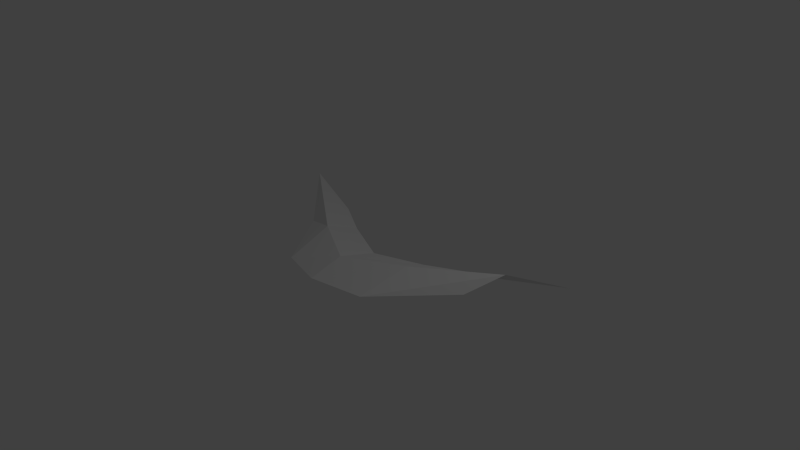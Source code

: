# Source: moundBase.blend  (saved by Blender 2.76.0; exported with 4.5.12 LTS)
import bpy
from mathutils import Matrix  # noqa: F401  (used for matrix-valued properties, if any)

bpy.ops.wm.read_factory_settings(use_empty=True)
scene = bpy.context.scene
scene.name = 'Scene'

# ---- collections
col_collection_1 = bpy.data.collections.new('Collection 1'); scene.collection.children.link(col_collection_1)

# ---- world
world_world = bpy.data.worlds.new('World'); scene.world = world_world
world_world.color = (0.05088, 0.05088, 0.05088)
world_world.use_sun_shadow = False
world_world.sun_shadow_jitter_overblur = 0.0
world_world.cycles.sampling_method = 'MANUAL'
world_world.cycles.sample_map_resolution = 256

# ---- cameras
cam_camera = bpy.data.cameras.new('Camera')
cam_camera.clip_end = 100.0
cam_camera.lens = 35.0
cam_camera.sensor_width = 32.0
cam_camera.sensor_height = 18.0
cam_camera.ortho_scale = 7.314
cam_camera.dof.focus_distance = 0.0
cam_camera.dof.aperture_fstop = 128.0

# ---- lights
light_lamp = bpy.data.lights.new('Lamp', 'POINT')
light_lamp.transmission_factor = 0.0
light_lamp.cutoff_distance = 30.0
light_lamp.energy = 100.0
light_lamp.shadow_buffer_clip_start = 1.001
light_lamp.shadow_soft_size = 0.1
light_lamp.shadow_maximum_resolution = 0.006
light_lamp.use_absolute_resolution = True
light_lamp.cycles.use_multiple_importance_sampling = False

# ---- meshes
me_grid_001 = bpy.data.meshes.new('Grid.001')
me_grid_001.from_pydata([(2.268, 1.089, 0.0), (0.6681, 0.2376, 0.01655), (-0.7083, 0.3276, 0.0005396), (-1.263, 0.6458, 0.0), (1.498, 0.08338, 0.0), (0.6749, -0.8234, 0.0), (-0.6715, -0.8159, 0.0), (-1.312, 0.0538, 0.0), (1.72, 0.5689, 0.166), (0.7481, -0.1291, 0.166), (-0.783, -0.1172, 0.166), (-2.263, 0.9319, 0.166), (-0.01703, 0.01967, 0.0), (-0.0702, -0.9627, 0.002648), (-0.01707, -0.5344, 0.166)], [], [(8, 9, 5, 4), (14, 10, 6, 13), (10, 11, 7, 6), (2, 3, 11, 10), (12, 2, 10, 14), (0, 1, 9, 8), (1, 12, 14, 9), (9, 14, 13, 5)])
me_grid_001.use_remesh_preserve_volume = False
me_grid_001.use_remesh_preserve_attributes = False
me_grid_001.use_mirror_vertex_groups = False
me_grid_001.update()

# ---- objects
ob_grid = bpy.data.objects.new('Grid', me_grid_001)
ob_lamp = bpy.data.objects.new('Lamp', light_lamp)
ob_camera = bpy.data.objects.new('Camera', cam_camera)

# ---- transforms, parenting, visibility, modifiers, constraints
ob_grid.location = (0.0, 0.0, 0.0)
ob_grid.lineart.crease_threshold = 0.0
ob_lamp.location = (4.076, 1.005, 5.904)
ob_lamp.rotation_euler = (0.6503, 0.05522, 1.866)
ob_lamp.lock_rotations_4d = False
ob_lamp.empty_display_type = 'ARROWS'
ob_lamp.color = (0.0, 0.0, 0.0, 0.0)
ob_lamp.lineart.crease_threshold = 0.0
ob_camera.location = (7.481, -6.508, 5.344)
ob_camera.rotation_euler = (1.109, 0.01082, 0.8149)
ob_camera.lock_rotations_4d = False
ob_camera.empty_display_type = 'ARROWS'
ob_camera.color = (0.0, 0.0, 0.0, 0.0)
ob_camera.display_type = 'WIRE'
ob_camera.lineart.crease_threshold = 0.0

# ---- collection membership
col_collection_1.objects.link(ob_grid)
col_collection_1.objects.link(ob_lamp)
col_collection_1.objects.link(ob_camera)

# ---- scene / render settings (as saved in the file)
scene.camera = ob_camera
scene.frame_start = 1; scene.frame_end = 250; scene.frame_set(1)
scene.render.engine = 'BLENDER_EEVEE_NEXT'
scene.render.resolution_percentage = 50
scene.render.dither_intensity = 0.0
scene.cycles.use_denoising = False
scene.cycles.samples = 10
scene.cycles.sampling_pattern = 'TABULATED_SOBOL'
scene.cycles.light_sampling_threshold = 0.0
scene.cycles.use_adaptive_sampling = False
scene.cycles.use_light_tree = False
scene.cycles.blur_glossy = 0.0
scene.cycles.pixel_filter_type = 'GAUSSIAN'
scene.cycles.sample_clamp_indirect = 0.0
scene.view_settings.view_transform = 'Standard'
bpy.context.view_layer.update()
